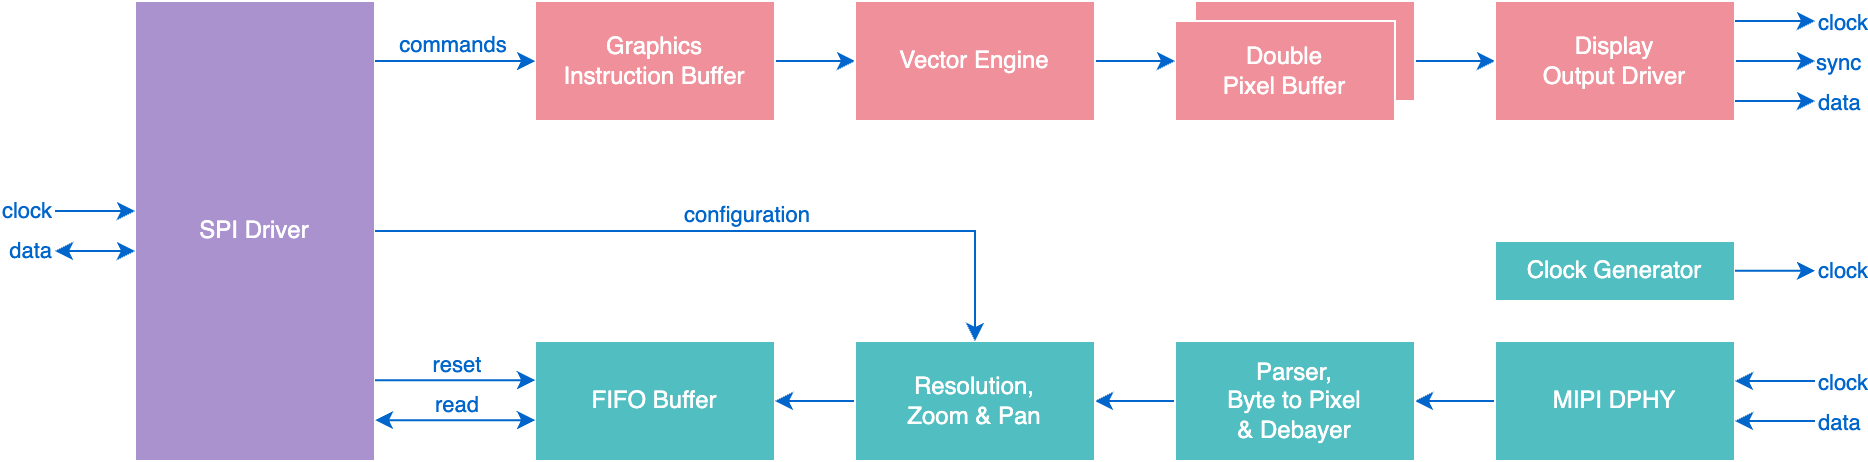

The diagram above was exported from draw.io. Its source (the exported page's mxGraphModel, read from the mxfile embedded in the PNG):
<mxGraphModel dx="1245" dy="905" grid="1" gridSize="10" guides="1" tooltips="1" connect="1" arrows="1" fold="1" page="1" pageScale="1" pageWidth="1169" pageHeight="827" background="#FFFFFF" math="0" shadow="0">
  <root>
    <mxCell id="0" />
    <mxCell id="1" parent="0" />
    <mxCell id="wpmj0Wt5sWLl4_A-_R3l-1" value="&lt;div style=&quot;&quot;&gt;SPI Driver&lt;/div&gt;" style="rounded=0;whiteSpace=wrap;html=1;align=center;verticalAlign=middle;labelBackgroundColor=none;gradientColor=none;fillColor=#aa92ce;strokeColor=#FFFFFF;fontColor=#FFFFFF;" parent="1" vertex="1">
      <mxGeometry x="180" y="280" width="120" height="230" as="geometry" />
    </mxCell>
    <mxCell id="wpmj0Wt5sWLl4_A-_R3l-17" style="edgeStyle=orthogonalEdgeStyle;rounded=0;orthogonalLoop=1;jettySize=auto;html=1;exitX=1;exitY=0.5;exitDx=0;exitDy=0;entryX=0;entryY=0.5;entryDx=0;entryDy=0;labelBackgroundColor=none;fontColor=#0066CC;strokeColor=#0066CC;" parent="1" source="wpmj0Wt5sWLl4_A-_R3l-3" target="wpmj0Wt5sWLl4_A-_R3l-6" edge="1">
      <mxGeometry relative="1" as="geometry" />
    </mxCell>
    <mxCell id="wpmj0Wt5sWLl4_A-_R3l-3" value="Graphics&lt;br&gt;Instruction Buffer" style="rounded=0;whiteSpace=wrap;html=1;labelBackgroundColor=none;fillColor=#f0909b;strokeColor=#FFFFFF;fontColor=#FFFFFF;" parent="1" vertex="1">
      <mxGeometry x="380" y="280" width="120" height="60" as="geometry" />
    </mxCell>
    <mxCell id="wpmj0Wt5sWLl4_A-_R3l-16" style="edgeStyle=orthogonalEdgeStyle;rounded=0;orthogonalLoop=1;jettySize=auto;html=1;entryX=0;entryY=0.5;entryDx=0;entryDy=0;labelBackgroundColor=none;fontColor=#0066CC;strokeColor=#0066CC;" parent="1" target="wpmj0Wt5sWLl4_A-_R3l-15" edge="1">
      <mxGeometry relative="1" as="geometry">
        <mxPoint x="820" y="310" as="sourcePoint" />
        <mxPoint x="850" y="310" as="targetPoint" />
        <Array as="points">
          <mxPoint x="841" y="310" />
          <mxPoint x="841" y="310" />
        </Array>
      </mxGeometry>
    </mxCell>
    <mxCell id="wpmj0Wt5sWLl4_A-_R3l-4" value="" style="rounded=0;whiteSpace=wrap;html=1;labelBackgroundColor=none;fillColor=#f0909b;strokeColor=#FFFFFF;fontColor=#FFFFFF;" parent="1" vertex="1">
      <mxGeometry x="710" y="280" width="110" height="50" as="geometry" />
    </mxCell>
    <mxCell id="wpmj0Wt5sWLl4_A-_R3l-5" value="Double &lt;br&gt;Pixel Buffer" style="rounded=0;whiteSpace=wrap;html=1;labelBackgroundColor=none;fillColor=#f0909b;strokeColor=#FFFFFF;fontColor=#FFFFFF;" parent="1" vertex="1">
      <mxGeometry x="700" y="290" width="110" height="50" as="geometry" />
    </mxCell>
    <mxCell id="wpmj0Wt5sWLl4_A-_R3l-14" style="edgeStyle=orthogonalEdgeStyle;rounded=0;orthogonalLoop=1;jettySize=auto;html=1;labelBackgroundColor=none;fontColor=#0066CC;strokeColor=#0066CC;" parent="1" edge="1">
      <mxGeometry relative="1" as="geometry">
        <mxPoint x="660" y="310" as="sourcePoint" />
        <mxPoint x="700" y="310" as="targetPoint" />
        <Array as="points">
          <mxPoint x="680" y="310" />
          <mxPoint x="680" y="310" />
        </Array>
      </mxGeometry>
    </mxCell>
    <mxCell id="wpmj0Wt5sWLl4_A-_R3l-6" value="Vector Engine" style="rounded=0;whiteSpace=wrap;html=1;labelBackgroundColor=none;fillColor=#f0909b;strokeColor=#FFFFFF;fontColor=#FFFFFF;" parent="1" vertex="1">
      <mxGeometry x="540" y="280" width="120" height="60" as="geometry" />
    </mxCell>
    <mxCell id="wpmj0Wt5sWLl4_A-_R3l-25" style="edgeStyle=orthogonalEdgeStyle;rounded=0;orthogonalLoop=1;jettySize=auto;html=1;exitX=1;exitY=0.5;exitDx=0;exitDy=0;labelBackgroundColor=none;fontColor=#0066CC;strokeColor=#0066CC;" parent="1" source="wpmj0Wt5sWLl4_A-_R3l-15" edge="1">
      <mxGeometry relative="1" as="geometry">
        <mxPoint x="1020" y="310" as="targetPoint" />
      </mxGeometry>
    </mxCell>
    <mxCell id="wpmj0Wt5sWLl4_A-_R3l-35" value="sync" style="edgeLabel;html=1;align=left;verticalAlign=middle;resizable=0;points=[];rounded=0;labelBackgroundColor=none;fontColor=#0066CC;" parent="wpmj0Wt5sWLl4_A-_R3l-25" vertex="1" connectable="0">
      <mxGeometry x="0.7" y="3" relative="1" as="geometry">
        <mxPoint x="6" y="3" as="offset" />
      </mxGeometry>
    </mxCell>
    <mxCell id="wpmj0Wt5sWLl4_A-_R3l-15" value="Display&lt;br&gt;Output Driver" style="rounded=0;whiteSpace=wrap;html=1;labelBackgroundColor=none;fillColor=#f0909b;strokeColor=#FFFFFF;fontColor=#FFFFFF;" parent="1" vertex="1">
      <mxGeometry x="860" y="280" width="120" height="60" as="geometry" />
    </mxCell>
    <mxCell id="wpmj0Wt5sWLl4_A-_R3l-58" style="edgeStyle=orthogonalEdgeStyle;rounded=0;orthogonalLoop=1;jettySize=auto;html=1;exitX=0;exitY=0.5;exitDx=0;exitDy=0;entryX=1;entryY=0.5;entryDx=0;entryDy=0;labelBackgroundColor=none;fontColor=default;strokeColor=#0066CC;" parent="1" source="wpmj0Wt5sWLl4_A-_R3l-31" target="wpmj0Wt5sWLl4_A-_R3l-51" edge="1">
      <mxGeometry relative="1" as="geometry" />
    </mxCell>
    <mxCell id="wpmj0Wt5sWLl4_A-_R3l-31" value="MIPI DPHY" style="rounded=0;whiteSpace=wrap;html=1;labelBackgroundColor=none;strokeColor=#FFFFFF;fontColor=#FFFFFF;fillColor=#51bec1;" parent="1" vertex="1">
      <mxGeometry x="860" y="450" width="120" height="60" as="geometry" />
    </mxCell>
    <mxCell id="wpmj0Wt5sWLl4_A-_R3l-36" style="edgeStyle=orthogonalEdgeStyle;rounded=0;orthogonalLoop=1;jettySize=auto;html=1;exitX=1;exitY=0.5;exitDx=0;exitDy=0;labelBackgroundColor=none;fontColor=#0066CC;strokeColor=#0066CC;" parent="1" edge="1">
      <mxGeometry relative="1" as="geometry">
        <mxPoint x="980" y="330" as="sourcePoint" />
        <mxPoint x="1020" y="330" as="targetPoint" />
        <Array as="points">
          <mxPoint x="1000" y="330" />
          <mxPoint x="1000" y="330" />
        </Array>
      </mxGeometry>
    </mxCell>
    <mxCell id="wpmj0Wt5sWLl4_A-_R3l-37" value="data" style="edgeLabel;html=1;align=left;verticalAlign=middle;resizable=0;points=[];rounded=0;labelBackgroundColor=none;fontColor=#0066CC;" parent="wpmj0Wt5sWLl4_A-_R3l-36" vertex="1" connectable="0">
      <mxGeometry x="0.7" y="3" relative="1" as="geometry">
        <mxPoint x="6" y="3" as="offset" />
      </mxGeometry>
    </mxCell>
    <mxCell id="wpmj0Wt5sWLl4_A-_R3l-38" style="edgeStyle=orthogonalEdgeStyle;rounded=0;orthogonalLoop=1;jettySize=auto;html=1;exitX=1;exitY=0.5;exitDx=0;exitDy=0;labelBackgroundColor=none;fontColor=#0066CC;strokeColor=#0066CC;" parent="1" edge="1">
      <mxGeometry relative="1" as="geometry">
        <mxPoint x="980" y="290" as="sourcePoint" />
        <mxPoint x="1020" y="290" as="targetPoint" />
        <Array as="points">
          <mxPoint x="1000" y="290" />
          <mxPoint x="1000" y="290" />
        </Array>
      </mxGeometry>
    </mxCell>
    <mxCell id="wpmj0Wt5sWLl4_A-_R3l-39" value="clock" style="edgeLabel;html=1;align=left;verticalAlign=middle;resizable=0;points=[];rounded=0;labelBackgroundColor=none;fontColor=#0066CC;" parent="wpmj0Wt5sWLl4_A-_R3l-38" vertex="1" connectable="0">
      <mxGeometry x="0.7" y="3" relative="1" as="geometry">
        <mxPoint x="6" y="3" as="offset" />
      </mxGeometry>
    </mxCell>
    <mxCell id="wpmj0Wt5sWLl4_A-_R3l-40" value="Clock Generator" style="rounded=0;whiteSpace=wrap;html=1;labelBackgroundColor=none;strokeColor=#FFFFFF;fontColor=#FFFFFF;fillColor=#51bec1;" parent="1" vertex="1">
      <mxGeometry x="860" y="400" width="120" height="30" as="geometry" />
    </mxCell>
    <mxCell id="wpmj0Wt5sWLl4_A-_R3l-41" value="clock" style="edgeStyle=orthogonalEdgeStyle;rounded=0;orthogonalLoop=1;jettySize=auto;html=1;startArrow=none;startFill=0;endArrow=classic;endFill=1;align=left;labelBackgroundColor=none;fontColor=#0066CC;strokeColor=#0066CC;" parent="1" edge="1">
      <mxGeometry x="1" relative="1" as="geometry">
        <mxPoint x="980" y="414.86" as="sourcePoint" />
        <mxPoint x="1020" y="414.86" as="targetPoint" />
        <mxPoint as="offset" />
        <Array as="points">
          <mxPoint x="1000" y="414.86" />
          <mxPoint x="1000" y="414.86" />
        </Array>
      </mxGeometry>
    </mxCell>
    <mxCell id="wpmj0Wt5sWLl4_A-_R3l-46" style="edgeStyle=orthogonalEdgeStyle;rounded=0;orthogonalLoop=1;jettySize=auto;html=1;exitX=1;exitY=0.5;exitDx=0;exitDy=0;startArrow=classic;startFill=1;endArrow=none;endFill=0;labelBackgroundColor=none;fontColor=#0066CC;strokeColor=#0066CC;" parent="1" edge="1">
      <mxGeometry relative="1" as="geometry">
        <mxPoint x="980" y="490" as="sourcePoint" />
        <mxPoint x="1020" y="490" as="targetPoint" />
        <Array as="points">
          <mxPoint x="1000" y="490" />
          <mxPoint x="1000" y="490" />
        </Array>
      </mxGeometry>
    </mxCell>
    <mxCell id="wpmj0Wt5sWLl4_A-_R3l-47" value="data" style="edgeLabel;html=1;align=left;verticalAlign=middle;resizable=0;points=[];rounded=0;labelBackgroundColor=none;fontColor=#0066CC;" parent="wpmj0Wt5sWLl4_A-_R3l-46" vertex="1" connectable="0">
      <mxGeometry x="0.3214" y="2" relative="1" as="geometry">
        <mxPoint x="14" y="2" as="offset" />
      </mxGeometry>
    </mxCell>
    <mxCell id="wpmj0Wt5sWLl4_A-_R3l-48" style="edgeStyle=orthogonalEdgeStyle;rounded=0;orthogonalLoop=1;jettySize=auto;html=1;exitX=1;exitY=0.5;exitDx=0;exitDy=0;startArrow=classic;startFill=1;endArrow=none;endFill=0;labelBackgroundColor=none;fontColor=#0066CC;strokeColor=#0066CC;" parent="1" edge="1">
      <mxGeometry relative="1" as="geometry">
        <mxPoint x="980" y="470" as="sourcePoint" />
        <mxPoint x="1020" y="470" as="targetPoint" />
        <Array as="points">
          <mxPoint x="1001" y="470" />
          <mxPoint x="1001" y="470" />
        </Array>
      </mxGeometry>
    </mxCell>
    <mxCell id="wpmj0Wt5sWLl4_A-_R3l-49" value="clock" style="edgeLabel;html=1;align=left;verticalAlign=middle;resizable=0;points=[];rounded=0;labelBackgroundColor=none;fontColor=#0066CC;" parent="wpmj0Wt5sWLl4_A-_R3l-48" vertex="1" connectable="0">
      <mxGeometry x="0.3214" y="2" relative="1" as="geometry">
        <mxPoint x="14" y="2" as="offset" />
      </mxGeometry>
    </mxCell>
    <mxCell id="wpmj0Wt5sWLl4_A-_R3l-65" style="edgeStyle=orthogonalEdgeStyle;rounded=0;orthogonalLoop=1;jettySize=auto;html=1;exitX=0;exitY=0.5;exitDx=0;exitDy=0;entryX=1;entryY=0.5;entryDx=0;entryDy=0;labelBackgroundColor=none;fontColor=default;strokeColor=#0066CC;" parent="1" source="wpmj0Wt5sWLl4_A-_R3l-51" target="wpmj0Wt5sWLl4_A-_R3l-64" edge="1">
      <mxGeometry relative="1" as="geometry" />
    </mxCell>
    <mxCell id="wpmj0Wt5sWLl4_A-_R3l-51" value="Parser,&lt;br&gt;Byte to Pixel&lt;br&gt;&amp;amp; Debayer" style="rounded=0;whiteSpace=wrap;html=1;labelBackgroundColor=none;strokeColor=#FFFFFF;fontColor=#FFFFFF;fillColor=#51bec1;" parent="1" vertex="1">
      <mxGeometry x="700" y="450" width="120" height="60" as="geometry" />
    </mxCell>
    <mxCell id="wpmj0Wt5sWLl4_A-_R3l-52" value="FIFO Buffer" style="rounded=0;whiteSpace=wrap;html=1;labelBackgroundColor=none;strokeColor=#FFFFFF;fontColor=#FFFFFF;fillColor=#51bec1;" parent="1" vertex="1">
      <mxGeometry x="380" y="450" width="120" height="60" as="geometry" />
    </mxCell>
    <mxCell id="wpmj0Wt5sWLl4_A-_R3l-66" style="edgeStyle=orthogonalEdgeStyle;rounded=0;orthogonalLoop=1;jettySize=auto;html=1;exitX=0;exitY=0.5;exitDx=0;exitDy=0;entryX=1;entryY=0.5;entryDx=0;entryDy=0;labelBackgroundColor=none;fontColor=default;strokeColor=#0066CC;" parent="1" source="wpmj0Wt5sWLl4_A-_R3l-64" target="wpmj0Wt5sWLl4_A-_R3l-52" edge="1">
      <mxGeometry relative="1" as="geometry" />
    </mxCell>
    <mxCell id="wpmj0Wt5sWLl4_A-_R3l-64" value="Resolution,&lt;br&gt;Zoom &amp;amp; Pan" style="rounded=0;whiteSpace=wrap;html=1;labelBackgroundColor=none;strokeColor=#FFFFFF;fontColor=#FFFFFF;fillColor=#51bec1;" parent="1" vertex="1">
      <mxGeometry x="540" y="450" width="120" height="60" as="geometry" />
    </mxCell>
    <mxCell id="wpmj0Wt5sWLl4_A-_R3l-72" style="edgeStyle=orthogonalEdgeStyle;rounded=0;orthogonalLoop=1;jettySize=auto;html=1;startArrow=classic;startFill=1;endArrow=classic;endFill=1;labelBackgroundColor=none;fontColor=#0066CC;strokeColor=#0066CC;" parent="1" edge="1">
      <mxGeometry relative="1" as="geometry">
        <mxPoint x="380" y="489.5799999999999" as="sourcePoint" />
        <mxPoint x="300" y="489.5799999999999" as="targetPoint" />
      </mxGeometry>
    </mxCell>
    <mxCell id="wpmj0Wt5sWLl4_A-_R3l-73" value="read" style="edgeLabel;html=1;align=center;verticalAlign=bottom;resizable=0;points=[];rounded=0;labelBackgroundColor=none;fontColor=#0066CC;" parent="wpmj0Wt5sWLl4_A-_R3l-72" vertex="1" connectable="0">
      <mxGeometry x="-0.0553" y="1" relative="1" as="geometry">
        <mxPoint x="-2" y="-1" as="offset" />
      </mxGeometry>
    </mxCell>
    <mxCell id="wpmj0Wt5sWLl4_A-_R3l-74" style="edgeStyle=orthogonalEdgeStyle;rounded=0;orthogonalLoop=1;jettySize=auto;html=1;startArrow=classic;startFill=1;endArrow=none;endFill=0;labelBackgroundColor=none;fontColor=#0066CC;strokeColor=#0066CC;" parent="1" edge="1">
      <mxGeometry relative="1" as="geometry">
        <mxPoint x="380" y="469.5799999999999" as="sourcePoint" />
        <mxPoint x="300" y="469.5799999999999" as="targetPoint" />
      </mxGeometry>
    </mxCell>
    <mxCell id="wpmj0Wt5sWLl4_A-_R3l-75" value="reset" style="edgeLabel;html=1;align=center;verticalAlign=bottom;resizable=0;points=[];rounded=0;labelBackgroundColor=none;fontColor=#0066CC;" parent="wpmj0Wt5sWLl4_A-_R3l-74" vertex="1" connectable="0">
      <mxGeometry x="-0.0553" y="1" relative="1" as="geometry">
        <mxPoint x="-2" y="-1" as="offset" />
      </mxGeometry>
    </mxCell>
    <mxCell id="wpmj0Wt5sWLl4_A-_R3l-110" style="edgeStyle=orthogonalEdgeStyle;rounded=0;orthogonalLoop=1;jettySize=auto;html=1;labelBackgroundColor=none;fontColor=#0066CC;strokeColor=#0066CC;" parent="1" edge="1">
      <mxGeometry relative="1" as="geometry">
        <mxPoint x="300" y="310" as="sourcePoint" />
        <mxPoint x="380" y="310.07000000000005" as="targetPoint" />
        <Array as="points">
          <mxPoint x="340" y="310" />
          <mxPoint x="340" y="310" />
        </Array>
      </mxGeometry>
    </mxCell>
    <mxCell id="wpmj0Wt5sWLl4_A-_R3l-111" value="commands" style="edgeLabel;html=1;align=center;verticalAlign=bottom;resizable=0;points=[];rounded=0;labelBackgroundColor=none;fontColor=#0066CC;" parent="wpmj0Wt5sWLl4_A-_R3l-110" vertex="1" connectable="0">
      <mxGeometry x="-0.6293" y="2" relative="1" as="geometry">
        <mxPoint x="23" y="2" as="offset" />
      </mxGeometry>
    </mxCell>
    <mxCell id="wpmj0Wt5sWLl4_A-_R3l-112" value="clock" style="edgeStyle=orthogonalEdgeStyle;rounded=0;orthogonalLoop=1;jettySize=auto;html=1;exitX=1;exitY=0.5;exitDx=0;exitDy=0;startArrow=none;startFill=0;endArrow=classic;endFill=1;align=right;verticalAlign=middle;labelBackgroundColor=none;fontColor=#0066CC;strokeColor=#0066CC;" parent="1" edge="1">
      <mxGeometry x="-1" relative="1" as="geometry">
        <mxPoint x="140" y="385" as="sourcePoint" />
        <mxPoint x="180" y="385" as="targetPoint" />
        <mxPoint as="offset" />
        <Array as="points">
          <mxPoint x="160" y="385" />
          <mxPoint x="160" y="385" />
        </Array>
      </mxGeometry>
    </mxCell>
    <mxCell id="wpmj0Wt5sWLl4_A-_R3l-113" value="data" style="edgeStyle=orthogonalEdgeStyle;rounded=0;orthogonalLoop=1;jettySize=auto;html=1;exitX=1;exitY=0.5;exitDx=0;exitDy=0;startArrow=classic;startFill=1;endArrow=classic;endFill=1;align=right;verticalAlign=middle;labelBackgroundColor=none;fontColor=#0066CC;strokeColor=#0066CC;" parent="1" edge="1">
      <mxGeometry x="-1" relative="1" as="geometry">
        <mxPoint x="140" y="405" as="sourcePoint" />
        <mxPoint x="180" y="405" as="targetPoint" />
        <mxPoint as="offset" />
        <Array as="points">
          <mxPoint x="160" y="405" />
          <mxPoint x="160" y="405" />
        </Array>
      </mxGeometry>
    </mxCell>
    <mxCell id="4mHVwW66JJnfkTCSVThd-3" style="edgeStyle=orthogonalEdgeStyle;rounded=0;orthogonalLoop=1;jettySize=auto;html=1;startArrow=classic;startFill=1;endArrow=none;endFill=0;labelBackgroundColor=none;fontColor=#0066CC;strokeColor=#0066CC;exitX=0.5;exitY=0;exitDx=0;exitDy=0;entryX=1;entryY=0.5;entryDx=0;entryDy=0;" edge="1" parent="1" source="wpmj0Wt5sWLl4_A-_R3l-64" target="wpmj0Wt5sWLl4_A-_R3l-1">
      <mxGeometry relative="1" as="geometry">
        <mxPoint x="380" y="439.99999999999994" as="sourcePoint" />
        <mxPoint x="300" y="439.99999999999994" as="targetPoint" />
      </mxGeometry>
    </mxCell>
    <mxCell id="4mHVwW66JJnfkTCSVThd-4" value="configuration" style="edgeLabel;html=1;align=center;verticalAlign=bottom;resizable=0;points=[];rounded=0;labelBackgroundColor=none;fontColor=#0066CC;" vertex="1" connectable="0" parent="4mHVwW66JJnfkTCSVThd-3">
      <mxGeometry x="-0.0553" y="1" relative="1" as="geometry">
        <mxPoint x="-2" y="-1" as="offset" />
      </mxGeometry>
    </mxCell>
  </root>
</mxGraphModel>